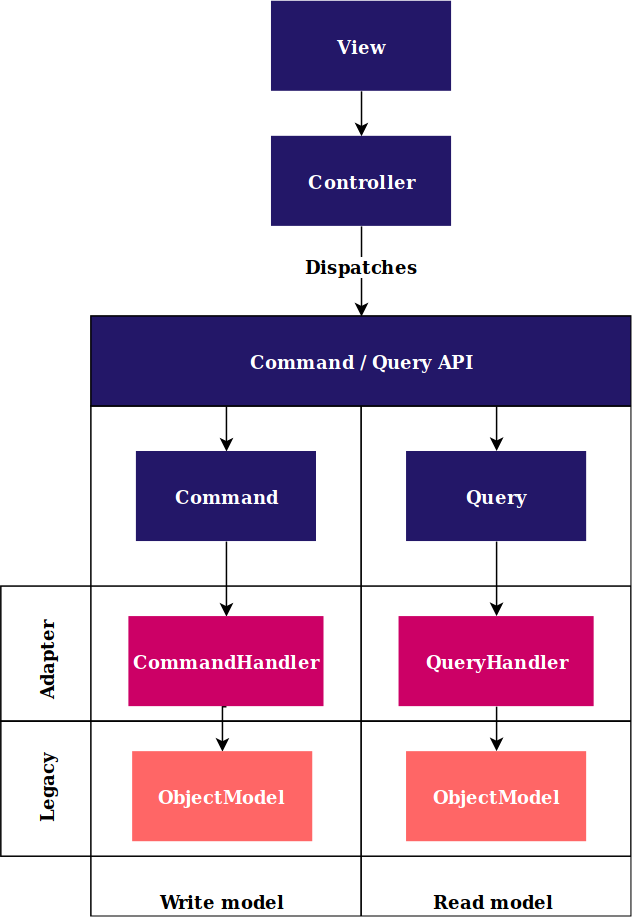

The diagram above was exported from draw.io. Its source (the exported page's mxGraphModel, read from the mxfile embedded in the PNG):
<mxGraphModel dx="895" dy="499" grid="1" gridSize="10" guides="1" tooltips="1" connect="1" arrows="1" fold="1" page="1" pageScale="1" pageWidth="850" pageHeight="1100" math="0" shadow="0">
  <root>
    <mxCell id="0" />
    <mxCell id="1" parent="0" />
    <mxCell id="2" value="" style="rounded=0;whiteSpace=wrap;html=1;" vertex="1" parent="1">
      <mxGeometry x="400" y="430" width="180" height="340" as="geometry" />
    </mxCell>
    <mxCell id="3" value="" style="rounded=0;whiteSpace=wrap;html=1;" vertex="1" parent="1">
      <mxGeometry x="220" y="430" width="180" height="340" as="geometry" />
    </mxCell>
    <mxCell id="4" style="edgeStyle=orthogonalEdgeStyle;rounded=0;orthogonalLoop=1;jettySize=auto;html=1;exitX=0.75;exitY=1;exitDx=0;exitDy=0;" edge="1" source="6" target="15" parent="1">
      <mxGeometry relative="1" as="geometry" />
    </mxCell>
    <mxCell id="5" style="edgeStyle=orthogonalEdgeStyle;rounded=0;orthogonalLoop=1;jettySize=auto;html=1;exitX=0.25;exitY=1;exitDx=0;exitDy=0;entryX=0.5;entryY=0;entryDx=0;entryDy=0;" edge="1" source="6" target="13" parent="1">
      <mxGeometry relative="1" as="geometry" />
    </mxCell>
    <mxCell id="6" value="Command / Query API" style="rounded=0;whiteSpace=wrap;html=1;fillColor=#231768;fontStyle=1;labelBackgroundColor=none;fontColor=#FFFFFF;" vertex="1" parent="1">
      <mxGeometry x="220" y="370" width="360" height="60" as="geometry" />
    </mxCell>
    <mxCell id="7" style="edgeStyle=orthogonalEdgeStyle;rounded=0;orthogonalLoop=1;jettySize=auto;html=1;exitX=0.5;exitY=1;exitDx=0;exitDy=0;entryX=0.5;entryY=0;entryDx=0;entryDy=0;" edge="1" source="8" target="11" parent="1">
      <mxGeometry relative="1" as="geometry" />
    </mxCell>
    <mxCell id="8" value="View" style="rounded=0;whiteSpace=wrap;html=1;fillColor=#231768;strokeColor=none;fontColor=#FFFFFF;fontStyle=1" vertex="1" parent="1">
      <mxGeometry x="340" y="160" width="120" height="60" as="geometry" />
    </mxCell>
    <mxCell id="9" style="edgeStyle=orthogonalEdgeStyle;rounded=0;orthogonalLoop=1;jettySize=auto;html=1;exitX=0.5;exitY=1;exitDx=0;exitDy=0;entryX=0.5;entryY=0;entryDx=0;entryDy=0;" edge="1" source="11" target="6" parent="1">
      <mxGeometry relative="1" as="geometry" />
    </mxCell>
    <mxCell id="10" value="&lt;div&gt;Dispatches&lt;/div&gt;" style="text;html=1;resizable=0;points=[];align=center;verticalAlign=middle;labelBackgroundColor=#ffffff;fontStyle=1" vertex="1" connectable="0" parent="9">
      <mxGeometry x="0.18" y="1" relative="1" as="geometry">
        <mxPoint x="-1" y="-9" as="offset" />
      </mxGeometry>
    </mxCell>
    <mxCell id="11" value="Controller" style="rounded=0;whiteSpace=wrap;html=1;labelBackgroundColor=none;fillColor=#231768;fontColor=#FFFFFF;fontStyle=1;strokeColor=none;" vertex="1" parent="1">
      <mxGeometry x="340" y="250" width="120" height="60" as="geometry" />
    </mxCell>
    <mxCell id="12" style="edgeStyle=orthogonalEdgeStyle;rounded=0;orthogonalLoop=1;jettySize=auto;html=1;exitX=0.5;exitY=1;exitDx=0;exitDy=0;entryX=0.5;entryY=0;entryDx=0;entryDy=0;fontColor=#000000;" edge="1" source="13" target="17" parent="1">
      <mxGeometry relative="1" as="geometry" />
    </mxCell>
    <mxCell id="13" value="Command" style="rounded=0;whiteSpace=wrap;html=1;fillColor=#231768;fontStyle=1;fontColor=#FFFFFF;strokeColor=none;" vertex="1" parent="1">
      <mxGeometry x="250" y="460" width="120" height="60" as="geometry" />
    </mxCell>
    <mxCell id="14" style="edgeStyle=orthogonalEdgeStyle;rounded=0;orthogonalLoop=1;jettySize=auto;html=1;exitX=0.5;exitY=1;exitDx=0;exitDy=0;fontColor=#FFFFFF;" edge="1" source="15" target="20" parent="1">
      <mxGeometry relative="1" as="geometry" />
    </mxCell>
    <mxCell id="15" value="Query" style="rounded=0;whiteSpace=wrap;html=1;fontStyle=1;fontColor=#FFFFFF;fillColor=#231768;strokeColor=none;" vertex="1" parent="1">
      <mxGeometry x="430" y="460" width="120" height="60" as="geometry" />
    </mxCell>
    <mxCell id="16" style="edgeStyle=orthogonalEdgeStyle;rounded=0;orthogonalLoop=1;jettySize=auto;html=1;exitX=0.5;exitY=1;exitDx=0;exitDy=0;entryX=0.5;entryY=0;entryDx=0;entryDy=0;fontColor=#FFFFFF;" edge="1" source="17" target="22" parent="1">
      <mxGeometry relative="1" as="geometry" />
    </mxCell>
    <mxCell id="17" value="&lt;div&gt;CommandHandler&lt;/div&gt;" style="rounded=0;html=1;fillColor=#CC0066;fontColor=#FFFFFF;fontStyle=1;strokeColor=none;whiteSpace=wrap;" vertex="1" parent="1">
      <mxGeometry x="245" y="570" width="130" height="60" as="geometry" />
    </mxCell>
    <mxCell id="18" value="Write model" style="text;html=1;strokeColor=none;fillColor=none;align=center;verticalAlign=middle;whiteSpace=wrap;rounded=0;fontColor=#000000;rotation=0;fontStyle=1" vertex="1" parent="1">
      <mxGeometry x="250" y="750" width="115" height="20" as="geometry" />
    </mxCell>
    <mxCell id="19" style="edgeStyle=orthogonalEdgeStyle;rounded=0;orthogonalLoop=1;jettySize=auto;html=1;exitX=0.5;exitY=1;exitDx=0;exitDy=0;fontColor=#FFFFFF;" edge="1" source="20" target="23" parent="1">
      <mxGeometry relative="1" as="geometry" />
    </mxCell>
    <mxCell id="20" value="QueryHandler" style="rounded=0;html=1;fillColor=#CC0066;fontStyle=1;strokeColor=none;whiteSpace=wrap;fontColor=#FFFFFF;" vertex="1" parent="1">
      <mxGeometry x="425" y="570" width="130" height="60" as="geometry" />
    </mxCell>
    <mxCell id="21" value="Read model" style="text;html=1;strokeColor=none;fillColor=none;align=center;verticalAlign=middle;whiteSpace=wrap;rounded=0;labelBackgroundColor=none;fontColor=#000000;rotation=0;fontStyle=1" vertex="1" parent="1">
      <mxGeometry x="425" y="750" width="125" height="20" as="geometry" />
    </mxCell>
    <mxCell id="22" value="ObjectModel" style="rounded=0;whiteSpace=wrap;html=1;labelBackgroundColor=none;strokeColor=none;fillColor=#FF6666;fontColor=#FFFFFF;fontStyle=1" vertex="1" parent="1">
      <mxGeometry x="247.5" y="660" width="120" height="60" as="geometry" />
    </mxCell>
    <mxCell id="23" value="ObjectModel" style="rounded=0;whiteSpace=wrap;html=1;labelBackgroundColor=none;strokeColor=none;fillColor=#FF6666;fontColor=#FFFFFF;fontStyle=1" vertex="1" parent="1">
      <mxGeometry x="430" y="660" width="120" height="60" as="geometry" />
    </mxCell>
    <mxCell id="24" value="" style="rounded=0;whiteSpace=wrap;html=1;labelBackgroundColor=none;strokeColor=#000000;fillColor=none;fontColor=#FFFFFF;" vertex="1" parent="1">
      <mxGeometry x="160" y="550" width="420" height="90" as="geometry" />
    </mxCell>
    <mxCell id="25" value="Adapter" style="text;html=1;strokeColor=none;fillColor=none;align=center;verticalAlign=middle;whiteSpace=wrap;rounded=0;labelBackgroundColor=none;fontColor=#000000;rotation=-90;fontStyle=1" vertex="1" parent="1">
      <mxGeometry x="170" y="590" width="40" height="20" as="geometry" />
    </mxCell>
    <mxCell id="26" value="Legacy " style="text;html=1;strokeColor=none;fillColor=none;align=center;verticalAlign=middle;whiteSpace=wrap;rounded=0;labelBackgroundColor=none;fontColor=#000000;rotation=-90;fontStyle=1" vertex="1" parent="1">
      <mxGeometry x="170" y="675" width="40" height="20" as="geometry" />
    </mxCell>
    <mxCell id="27" value="" style="rounded=0;whiteSpace=wrap;html=1;labelBackgroundColor=none;strokeColor=#000000;fillColor=none;fontColor=#FFFFFF;" vertex="1" parent="1">
      <mxGeometry x="160" y="640" width="420" height="90" as="geometry" />
    </mxCell>
  </root>
</mxGraphModel>